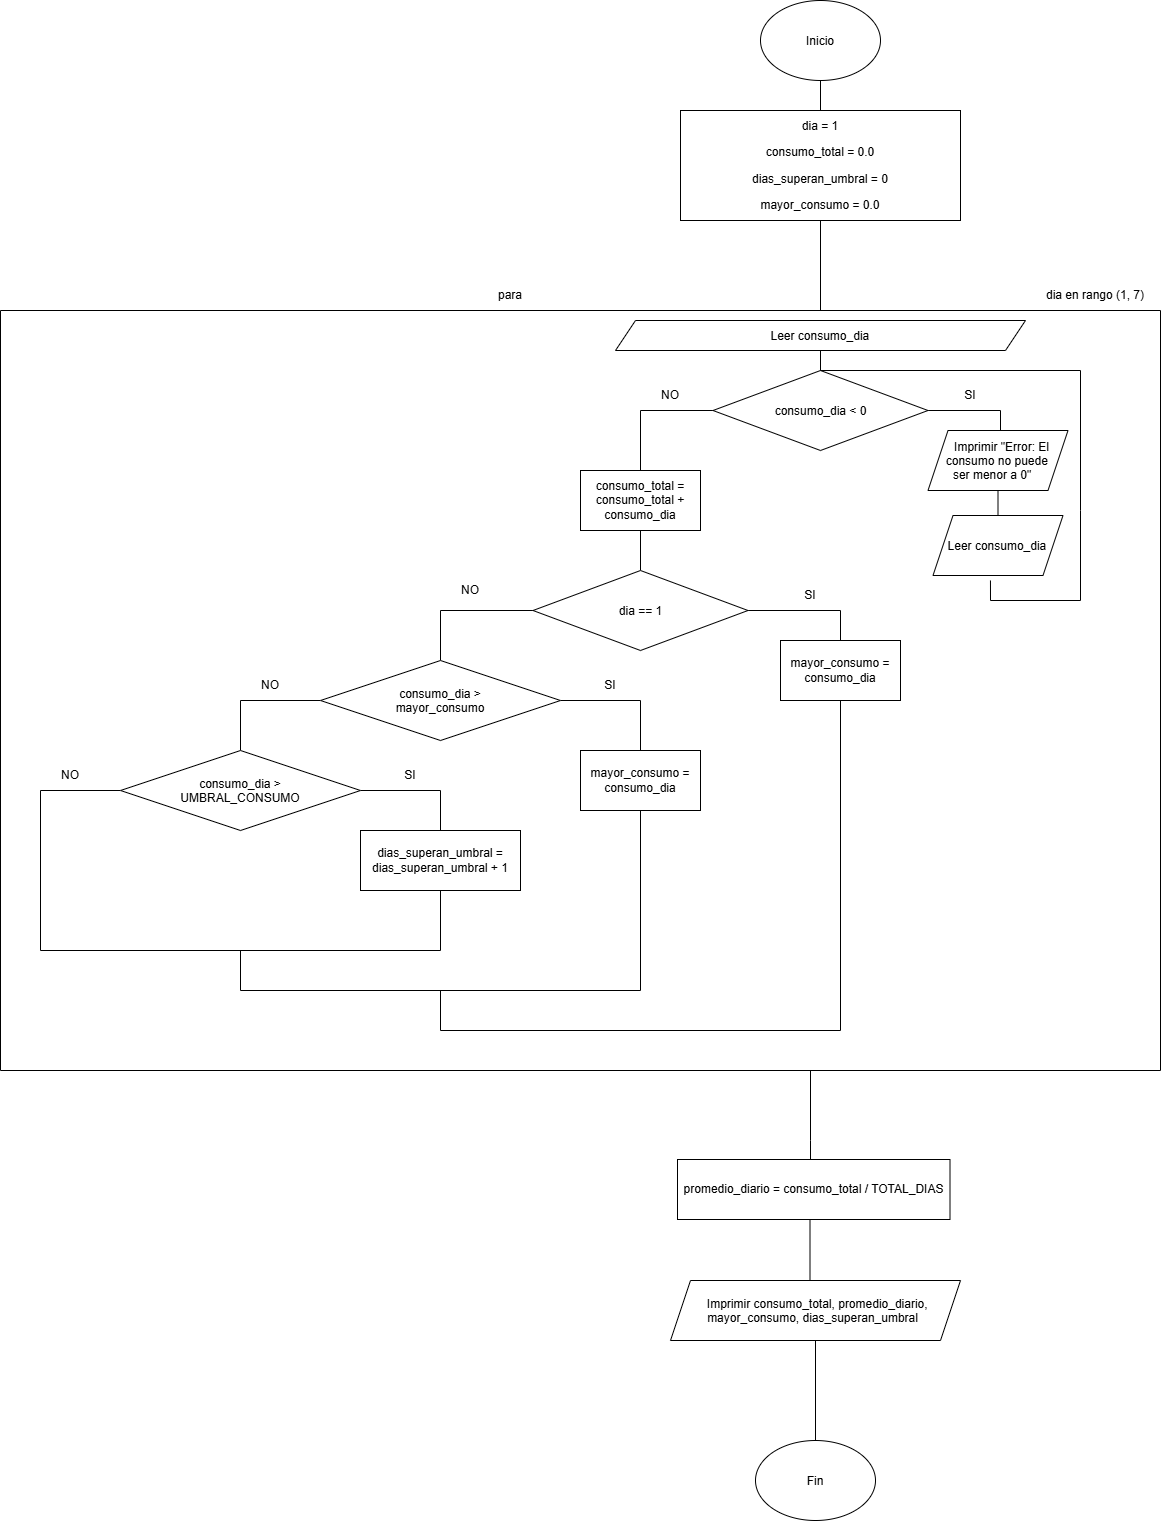

The diagram above was exported from draw.io. Its source (the exported page's mxGraphModel, read from the mxfile embedded in the PNG):
<mxGraphModel dx="3265" dy="1283" grid="1" gridSize="10" guides="1" tooltips="1" connect="1" arrows="1" fold="1" page="1" pageScale="1" pageWidth="827" pageHeight="1169" math="0" shadow="0">
  <root>
    <mxCell id="0" />
    <mxCell id="1" parent="0" />
    <mxCell id="aDoILao0SIKXNRO370op-2" edge="1" parent="1" source="aDoILao0SIKXNRO370op-1" style="edgeStyle=orthogonalEdgeStyle;rounded=0;orthogonalLoop=1;jettySize=auto;html=1;defaultLabelBackgroundColor=page;endArrow=none;endFill=0;">
      <mxGeometry relative="1" as="geometry">
        <mxPoint x="420.0000000000002" y="120" as="targetPoint" />
      </mxGeometry>
    </mxCell>
    <mxCell id="aDoILao0SIKXNRO370op-1" parent="1" style="ellipse;whiteSpace=wrap;html=1;shapeInside=1;" value="Inicio" vertex="1">
      <mxGeometry height="80" width="120" x="360" y="10" as="geometry" />
    </mxCell>
    <mxCell id="aDoILao0SIKXNRO370op-5" edge="1" parent="1" source="aDoILao0SIKXNRO370op-3" style="edgeStyle=orthogonalEdgeStyle;rounded=0;orthogonalLoop=1;jettySize=auto;html=1;defaultLabelBackgroundColor=page;endArrow=none;endFill=0;">
      <mxGeometry relative="1" as="geometry">
        <mxPoint x="420" y="320" as="targetPoint" />
      </mxGeometry>
    </mxCell>
    <mxCell id="aDoILao0SIKXNRO370op-3" parent="1" style="rounded=0;whiteSpace=wrap;html=1;" value="&lt;p&gt;&lt;code&gt;&lt;font face=&quot;Helvetica&quot;&gt;dia = 1&lt;/font&gt;&lt;/code&gt;&lt;/p&gt;&lt;p&gt;&lt;code&gt;&lt;font face=&quot;Helvetica&quot;&gt;consumo_total = 0.0&lt;/font&gt;&lt;/code&gt;&lt;/p&gt;&lt;p&gt;&lt;code&gt;&lt;font face=&quot;Helvetica&quot;&gt;dias_superan_umbral = 0&lt;/font&gt;&lt;/code&gt;&lt;/p&gt;&lt;p id=&quot;p-rc_67fb8c4ad36059ea-490&quot;&gt;&lt;span class=&quot;&quot;&gt;&lt;code&gt;&lt;font face=&quot;Helvetica&quot;&gt;mayor_consumo = 0.0&lt;/font&gt;&lt;/code&gt;&lt;/span&gt;&lt;/p&gt;&lt;p&gt;&lt;/p&gt;" vertex="1">
      <mxGeometry height="110" width="280" x="280" y="120" as="geometry" />
    </mxCell>
    <mxCell id="OqTtzFKSTJ3KxG76_ikF-1" edge="1" parent="1" style="endArrow=none;html=1;rounded=0;defaultLabelBackgroundColor=page;" value="">
      <mxGeometry height="50" relative="1" width="50" as="geometry">
        <mxPoint x="-400" y="320" as="sourcePoint" />
        <mxPoint x="760" y="320" as="targetPoint" />
      </mxGeometry>
    </mxCell>
    <mxCell id="OqTtzFKSTJ3KxG76_ikF-2" parent="1" style="text;html=1;whiteSpace=wrap;strokeColor=none;fillColor=none;align=center;verticalAlign=middle;rounded=0;" value="para" vertex="1">
      <mxGeometry height="30" width="60" x="80" y="290" as="geometry" />
    </mxCell>
    <mxCell id="OqTtzFKSTJ3KxG76_ikF-3" parent="1" style="text;html=1;whiteSpace=wrap;strokeColor=none;fillColor=none;align=center;verticalAlign=middle;rounded=0;" value="dia en rango (1, 7)" vertex="1">
      <mxGeometry height="30" width="130" x="630" y="290" as="geometry" />
    </mxCell>
    <mxCell id="OqTtzFKSTJ3KxG76_ikF-5" edge="1" parent="1" source="OqTtzFKSTJ3KxG76_ikF-4" style="edgeStyle=orthogonalEdgeStyle;rounded=0;orthogonalLoop=1;jettySize=auto;html=1;defaultLabelBackgroundColor=page;endArrow=none;endFill=0;">
      <mxGeometry relative="1" as="geometry">
        <mxPoint x="420" y="400" as="targetPoint" />
      </mxGeometry>
    </mxCell>
    <mxCell id="OqTtzFKSTJ3KxG76_ikF-4" parent="1" style="shape=parallelogram;perimeter=parallelogramPerimeter;whiteSpace=wrap;html=1;shapeInside=1;fixedSize=1;" value="Leer consumo_dia" vertex="1">
      <mxGeometry height="30" width="410" x="215" y="330" as="geometry" />
    </mxCell>
    <mxCell id="TkNigd2et2cNhbRFYmnA-1" edge="1" parent="1" source="OqTtzFKSTJ3KxG76_ikF-6" style="edgeStyle=orthogonalEdgeStyle;rounded=0;orthogonalLoop=1;jettySize=auto;html=1;defaultLabelBackgroundColor=page;endArrow=none;endFill=0;">
      <mxGeometry relative="1" as="geometry">
        <mxPoint x="600" y="480" as="targetPoint" />
      </mxGeometry>
    </mxCell>
    <mxCell id="TkNigd2et2cNhbRFYmnA-3" edge="1" parent="1" source="OqTtzFKSTJ3KxG76_ikF-6" style="edgeStyle=orthogonalEdgeStyle;rounded=0;orthogonalLoop=1;jettySize=auto;html=1;defaultLabelBackgroundColor=page;endArrow=none;endFill=0;">
      <mxGeometry relative="1" as="geometry">
        <mxPoint x="240" y="480" as="targetPoint" />
      </mxGeometry>
    </mxCell>
    <mxCell id="OqTtzFKSTJ3KxG76_ikF-6" parent="1" style="rhombus;whiteSpace=wrap;html=1;shapeInside=1;" value="consumo_dia &amp;lt; 0" vertex="1">
      <mxGeometry height="80" width="215" x="312.5" y="380" as="geometry" />
    </mxCell>
    <mxCell id="TkNigd2et2cNhbRFYmnA-4" parent="1" style="text;html=1;whiteSpace=wrap;strokeColor=none;fillColor=none;align=center;verticalAlign=middle;rounded=0;" value="SI" vertex="1">
      <mxGeometry height="30" width="60" x="540" y="390" as="geometry" />
    </mxCell>
    <mxCell id="TkNigd2et2cNhbRFYmnA-5" parent="1" style="text;html=1;whiteSpace=wrap;strokeColor=none;fillColor=none;align=center;verticalAlign=middle;rounded=0;" value="NO" vertex="1">
      <mxGeometry height="30" width="60" x="240" y="390" as="geometry" />
    </mxCell>
    <mxCell id="TkNigd2et2cNhbRFYmnA-9" edge="1" parent="1" source="TkNigd2et2cNhbRFYmnA-6" style="edgeStyle=orthogonalEdgeStyle;rounded=0;orthogonalLoop=1;jettySize=auto;html=1;defaultLabelBackgroundColor=page;endArrow=none;endFill=0;">
      <mxGeometry relative="1" as="geometry">
        <mxPoint x="597.5" y="540" as="targetPoint" />
      </mxGeometry>
    </mxCell>
    <mxCell id="TkNigd2et2cNhbRFYmnA-6" parent="1" style="shape=parallelogram;perimeter=parallelogramPerimeter;whiteSpace=wrap;html=1;shapeInside=1;fixedSize=1;" value="Imprimir &quot;Error: El consumo no puede ser menor a 0&quot;" vertex="1">
      <mxGeometry height="60" width="140" x="527.5" y="440" as="geometry" />
    </mxCell>
    <mxCell id="TkNigd2et2cNhbRFYmnA-7" edge="1" parent="1" source="OqTtzFKSTJ3KxG76_ikF-6" style="endArrow=none;html=1;rounded=0;defaultLabelBackgroundColor=page;exitX=0.5;exitY=0;exitDx=0;exitDy=0;entryX=0.442;entryY=1.083;entryDx=0;entryDy=0;entryPerimeter=0;" target="TkNigd2et2cNhbRFYmnA-10" value="">
      <mxGeometry height="50" relative="1" width="50" x="-0.31" as="geometry">
        <Array as="points">
          <mxPoint x="680" y="380" />
          <mxPoint x="680" y="520" />
          <mxPoint x="680" y="610" />
          <mxPoint x="590" y="610" />
        </Array>
        <mxPoint x="410.74" y="450" as="sourcePoint" />
        <mxPoint x="590" y="600" as="targetPoint" />
      </mxGeometry>
    </mxCell>
    <mxCell id="TkNigd2et2cNhbRFYmnA-11" edge="1" parent="1" source="TkNigd2et2cNhbRFYmnA-8" style="edgeStyle=orthogonalEdgeStyle;rounded=0;orthogonalLoop=1;jettySize=auto;html=1;defaultLabelBackgroundColor=page;endArrow=none;endFill=0;">
      <mxGeometry relative="1" as="geometry">
        <mxPoint x="240" y="580" as="targetPoint" />
      </mxGeometry>
    </mxCell>
    <mxCell id="TkNigd2et2cNhbRFYmnA-8" parent="1" style="rounded=0;whiteSpace=wrap;html=1;" value="consumo_total = consumo_total + consumo_dia" vertex="1">
      <mxGeometry height="60" width="120" x="180" y="480" as="geometry" />
    </mxCell>
    <mxCell id="TkNigd2et2cNhbRFYmnA-10" parent="1" style="shape=parallelogram;perimeter=parallelogramPerimeter;whiteSpace=wrap;html=1;shapeInside=1;fixedSize=1;" value="Leer consumo_dia" vertex="1">
      <mxGeometry height="60" width="130" x="532.5" y="525" as="geometry" />
    </mxCell>
    <mxCell id="TkNigd2et2cNhbRFYmnA-13" edge="1" parent="1" source="TkNigd2et2cNhbRFYmnA-12" style="edgeStyle=orthogonalEdgeStyle;rounded=0;orthogonalLoop=1;jettySize=auto;html=1;defaultLabelBackgroundColor=page;endArrow=none;endFill=0;">
      <mxGeometry relative="1" as="geometry">
        <mxPoint x="440" y="670" as="targetPoint" />
      </mxGeometry>
    </mxCell>
    <mxCell id="TkNigd2et2cNhbRFYmnA-14" edge="1" parent="1" source="TkNigd2et2cNhbRFYmnA-12" style="edgeStyle=orthogonalEdgeStyle;rounded=0;orthogonalLoop=1;jettySize=auto;html=1;defaultLabelBackgroundColor=page;endArrow=none;endFill=0;">
      <mxGeometry relative="1" as="geometry">
        <mxPoint x="40" y="670" as="targetPoint" />
      </mxGeometry>
    </mxCell>
    <mxCell id="TkNigd2et2cNhbRFYmnA-12" parent="1" style="rhombus;whiteSpace=wrap;html=1;shapeInside=1;" value="dia == 1" vertex="1">
      <mxGeometry height="80" width="215" x="132.5" y="580" as="geometry" />
    </mxCell>
    <mxCell id="TkNigd2et2cNhbRFYmnA-15" parent="1" style="text;html=1;whiteSpace=wrap;strokeColor=none;fillColor=none;align=center;verticalAlign=middle;rounded=0;" value="NO" vertex="1">
      <mxGeometry height="30" width="60" x="40" y="585" as="geometry" />
    </mxCell>
    <mxCell id="TkNigd2et2cNhbRFYmnA-16" parent="1" style="text;html=1;whiteSpace=wrap;strokeColor=none;fillColor=none;align=center;verticalAlign=middle;rounded=0;" value="SI" vertex="1">
      <mxGeometry height="30" width="60" x="380" y="590" as="geometry" />
    </mxCell>
    <mxCell id="TkNigd2et2cNhbRFYmnA-35" edge="1" parent="1" source="TkNigd2et2cNhbRFYmnA-17" style="edgeStyle=orthogonalEdgeStyle;rounded=0;orthogonalLoop=1;jettySize=auto;html=1;defaultLabelBackgroundColor=page;endArrow=none;endFill=0;">
      <mxGeometry relative="1" x="-0.0519" as="geometry">
        <Array as="points">
          <mxPoint x="440" y="1040" />
        </Array>
        <mxPoint x="40" y="1000" as="targetPoint" />
      </mxGeometry>
    </mxCell>
    <mxCell id="TkNigd2et2cNhbRFYmnA-17" parent="1" style="rounded=0;whiteSpace=wrap;html=1;" value="mayor_consumo = consumo_dia" vertex="1">
      <mxGeometry height="60" width="120" x="380" y="650" as="geometry" />
    </mxCell>
    <mxCell id="TkNigd2et2cNhbRFYmnA-19" edge="1" parent="1" source="TkNigd2et2cNhbRFYmnA-18" style="edgeStyle=orthogonalEdgeStyle;rounded=0;orthogonalLoop=1;jettySize=auto;html=1;defaultLabelBackgroundColor=page;endArrow=none;endFill=0;">
      <mxGeometry relative="1" as="geometry">
        <mxPoint x="240" y="760" as="targetPoint" />
      </mxGeometry>
    </mxCell>
    <mxCell id="TkNigd2et2cNhbRFYmnA-20" edge="1" parent="1" source="TkNigd2et2cNhbRFYmnA-18" style="edgeStyle=orthogonalEdgeStyle;rounded=0;orthogonalLoop=1;jettySize=auto;html=1;defaultLabelBackgroundColor=page;endArrow=none;endFill=0;">
      <mxGeometry relative="1" as="geometry">
        <mxPoint x="-160" y="760" as="targetPoint" />
      </mxGeometry>
    </mxCell>
    <mxCell id="TkNigd2et2cNhbRFYmnA-18" parent="1" style="rhombus;whiteSpace=wrap;html=1;shapeInside=1;" value="consumo_dia &amp;gt; mayor_consumo" vertex="1">
      <mxGeometry height="80" width="240" x="-80" y="670" as="geometry" />
    </mxCell>
    <mxCell id="TkNigd2et2cNhbRFYmnA-34" edge="1" parent="1" source="TkNigd2et2cNhbRFYmnA-21" style="edgeStyle=orthogonalEdgeStyle;rounded=0;orthogonalLoop=1;jettySize=auto;html=1;defaultLabelBackgroundColor=page;endArrow=none;endFill=0;">
      <mxGeometry relative="1" x="-0.0645" as="geometry">
        <Array as="points">
          <mxPoint x="240" y="1000" />
        </Array>
        <mxPoint x="-160" y="960" as="targetPoint" />
      </mxGeometry>
    </mxCell>
    <mxCell id="TkNigd2et2cNhbRFYmnA-21" parent="1" style="rounded=0;whiteSpace=wrap;html=1;" value="mayor_consumo = consumo_dia" vertex="1">
      <mxGeometry height="60" width="120" x="180" y="760" as="geometry" />
    </mxCell>
    <mxCell id="TkNigd2et2cNhbRFYmnA-23" edge="1" parent="1" source="TkNigd2et2cNhbRFYmnA-22" style="edgeStyle=orthogonalEdgeStyle;rounded=0;orthogonalLoop=1;jettySize=auto;html=1;defaultLabelBackgroundColor=page;endArrow=none;endFill=0;">
      <mxGeometry relative="1" x="-0.0833" as="geometry">
        <Array as="points">
          <mxPoint x="40" y="800" />
        </Array>
        <mxPoint x="40" y="840" as="targetPoint" />
      </mxGeometry>
    </mxCell>
    <mxCell id="TkNigd2et2cNhbRFYmnA-24" edge="1" parent="1" source="TkNigd2et2cNhbRFYmnA-22" style="edgeStyle=orthogonalEdgeStyle;rounded=0;orthogonalLoop=1;jettySize=auto;html=1;defaultLabelBackgroundColor=page;endArrow=none;endFill=0;">
      <mxGeometry relative="1" x="-0.5" as="geometry">
        <Array as="points">
          <mxPoint x="-360" y="800" />
        </Array>
        <mxPoint x="-360" y="960" as="targetPoint" />
      </mxGeometry>
    </mxCell>
    <mxCell id="TkNigd2et2cNhbRFYmnA-22" parent="1" style="rhombus;whiteSpace=wrap;html=1;shapeInside=1;" value="consumo_dia &amp;gt; UMBRAL_CONSUMO" vertex="1">
      <mxGeometry height="80" width="240" x="-280" y="760" as="geometry" />
    </mxCell>
    <mxCell id="TkNigd2et2cNhbRFYmnA-32" edge="1" parent="1" source="TkNigd2et2cNhbRFYmnA-25" style="edgeStyle=orthogonalEdgeStyle;rounded=0;orthogonalLoop=1;jettySize=auto;html=1;defaultLabelBackgroundColor=page;endArrow=none;endFill=0;">
      <mxGeometry relative="1" as="geometry">
        <mxPoint x="40" y="960.0000000000002" as="targetPoint" />
      </mxGeometry>
    </mxCell>
    <mxCell id="TkNigd2et2cNhbRFYmnA-25" parent="1" style="rounded=0;whiteSpace=wrap;html=1;" value="dias_superan_umbral = dias_superan_umbral + 1" vertex="1">
      <mxGeometry height="60" width="160" x="-40" y="840" as="geometry" />
    </mxCell>
    <mxCell id="TkNigd2et2cNhbRFYmnA-26" parent="1" style="text;html=1;whiteSpace=wrap;strokeColor=none;fillColor=none;align=center;verticalAlign=middle;rounded=0;" value="SI" vertex="1">
      <mxGeometry height="30" width="60" x="180" y="680" as="geometry" />
    </mxCell>
    <mxCell id="TkNigd2et2cNhbRFYmnA-29" parent="1" style="text;html=1;whiteSpace=wrap;strokeColor=none;fillColor=none;align=center;verticalAlign=middle;rounded=0;" value="SI" vertex="1">
      <mxGeometry height="30" width="60" x="-20" y="770" as="geometry" />
    </mxCell>
    <mxCell id="TkNigd2et2cNhbRFYmnA-30" parent="1" style="text;html=1;whiteSpace=wrap;strokeColor=none;fillColor=none;align=center;verticalAlign=middle;rounded=0;" value="NO" vertex="1">
      <mxGeometry height="30" width="60" x="-160" y="680" as="geometry" />
    </mxCell>
    <mxCell id="TkNigd2et2cNhbRFYmnA-31" parent="1" style="text;html=1;whiteSpace=wrap;strokeColor=none;fillColor=none;align=center;verticalAlign=middle;rounded=0;" value="NO" vertex="1">
      <mxGeometry height="30" width="60" x="-360" y="770" as="geometry" />
    </mxCell>
    <mxCell id="TkNigd2et2cNhbRFYmnA-33" edge="1" parent="1" style="endArrow=none;html=1;rounded=0;defaultLabelBackgroundColor=page;" value="">
      <mxGeometry height="50" relative="1" width="50" as="geometry">
        <mxPoint x="-360" y="960" as="sourcePoint" />
        <mxPoint x="40" y="960" as="targetPoint" />
      </mxGeometry>
    </mxCell>
    <mxCell id="WAP4cRCBqxFPbN4BPyoa-1" edge="1" parent="1" style="endArrow=none;html=1;rounded=0;defaultLabelBackgroundColor=page;" value="">
      <mxGeometry height="50" relative="1" width="50" as="geometry">
        <mxPoint x="-400" y="1080" as="sourcePoint" />
        <mxPoint x="760" y="1080" as="targetPoint" />
      </mxGeometry>
    </mxCell>
    <mxCell id="WAP4cRCBqxFPbN4BPyoa-2" edge="1" parent="1" style="endArrow=none;html=1;rounded=0;defaultLabelBackgroundColor=page;" value="">
      <mxGeometry height="50" relative="1" width="50" as="geometry">
        <mxPoint x="-400" y="1080" as="sourcePoint" />
        <mxPoint x="-400" y="320" as="targetPoint" />
      </mxGeometry>
    </mxCell>
    <mxCell id="WAP4cRCBqxFPbN4BPyoa-3" edge="1" parent="1" style="endArrow=none;html=1;rounded=0;defaultLabelBackgroundColor=page;" value="">
      <mxGeometry height="50" relative="1" width="50" as="geometry">
        <mxPoint x="760" y="1080" as="sourcePoint" />
        <mxPoint x="760" y="320" as="targetPoint" />
      </mxGeometry>
    </mxCell>
    <mxCell id="WAP4cRCBqxFPbN4BPyoa-5" edge="1" parent="1" style="endArrow=none;html=1;rounded=0;defaultLabelBackgroundColor=page;" value="">
      <mxGeometry height="50" relative="1" width="50" x="0.4505" as="geometry">
        <Array as="points">
          <mxPoint x="410" y="1150" />
        </Array>
        <mxPoint x="410" y="1200" as="sourcePoint" />
        <mxPoint x="410" y="1080" as="targetPoint" />
      </mxGeometry>
    </mxCell>
    <mxCell id="WAP4cRCBqxFPbN4BPyoa-6" parent="1" style="rounded=0;whiteSpace=wrap;html=1;" value="promedio_diario = consumo_total / TOTAL_DIAS" vertex="1">
      <mxGeometry height="60" width="272.5" x="277" y="1169" as="geometry" />
    </mxCell>
    <mxCell id="WAP4cRCBqxFPbN4BPyoa-7" edge="1" parent="1" style="endArrow=none;html=1;rounded=0;defaultLabelBackgroundColor=page;" value="">
      <mxGeometry height="50" relative="1" width="50" as="geometry">
        <mxPoint x="409.5" y="1290" as="sourcePoint" />
        <mxPoint x="409.5" y="1229" as="targetPoint" />
      </mxGeometry>
    </mxCell>
    <mxCell id="WAP4cRCBqxFPbN4BPyoa-11" edge="1" parent="1" source="WAP4cRCBqxFPbN4BPyoa-9" style="edgeStyle=orthogonalEdgeStyle;rounded=0;orthogonalLoop=1;jettySize=auto;html=1;defaultLabelBackgroundColor=page;endArrow=none;endFill=0;" target="WAP4cRCBqxFPbN4BPyoa-10">
      <mxGeometry relative="1" as="geometry" />
    </mxCell>
    <mxCell id="WAP4cRCBqxFPbN4BPyoa-9" parent="1" style="shape=parallelogram;perimeter=parallelogramPerimeter;whiteSpace=wrap;html=1;shapeInside=1;fixedSize=1;" value="Imprimir consumo_total, promedio_diario, mayor_consumo, dias_superan_umbral" vertex="1">
      <mxGeometry height="60" width="290" x="270" y="1290" as="geometry" />
    </mxCell>
    <mxCell id="WAP4cRCBqxFPbN4BPyoa-10" parent="1" style="ellipse;whiteSpace=wrap;html=1;shapeInside=1;" value="Fin" vertex="1">
      <mxGeometry height="80" width="120" x="355" y="1450" as="geometry" />
    </mxCell>
  </root>
</mxGraphModel>